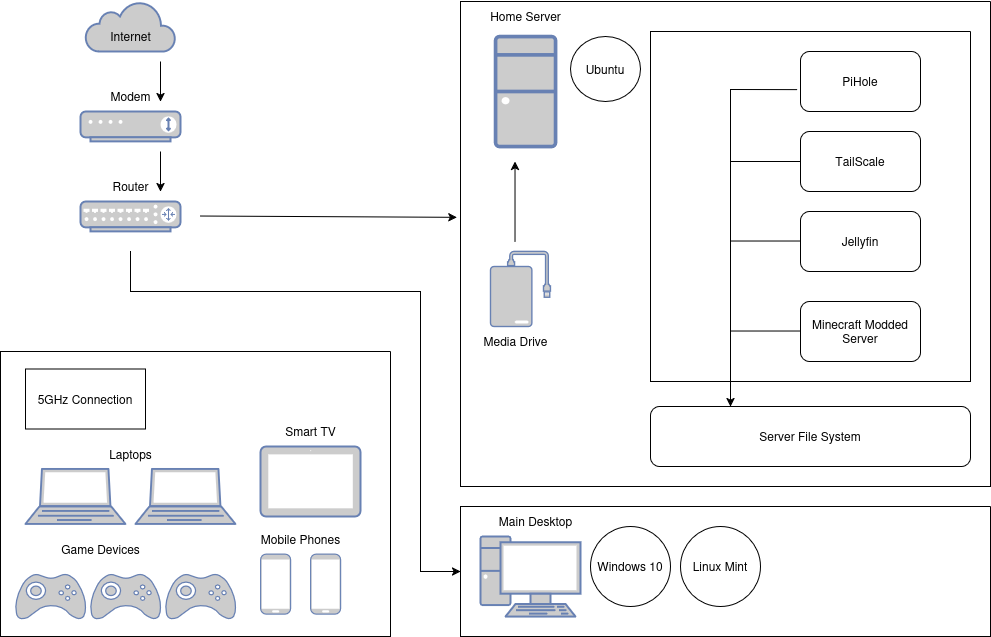

The diagram above was exported from draw.io. Its source (the exported page's mxGraphModel, read from the mxfile embedded in the PNG):
<mxGraphModel dx="1968" dy="1035" grid="1" gridSize="10" guides="1" tooltips="1" connect="1" arrows="1" fold="1" page="1" pageScale="1" pageWidth="1100" pageHeight="850" background="none" math="0" shadow="0">
  <root>
    <mxCell id="0" />
    <mxCell id="1" parent="0" />
    <mxCell id="BDB7kScwkpTWn_ijbBle-1" value="" style="fontColor=#0066CC;verticalAlign=top;verticalLabelPosition=bottom;labelPosition=center;align=center;html=1;outlineConnect=0;fillColor=#CCCCCC;strokeColor=#6881B3;gradientColor=none;gradientDirection=north;strokeWidth=2;shape=mxgraph.networks.pc;" vertex="1" parent="1">
      <mxGeometry x="530" y="625" width="100" height="80" as="geometry" />
    </mxCell>
    <mxCell id="BDB7kScwkpTWn_ijbBle-3" value="" style="fontColor=#0066CC;verticalAlign=top;verticalLabelPosition=bottom;labelPosition=center;align=center;html=1;outlineConnect=0;fillColor=#CCCCCC;strokeColor=#6881B3;gradientColor=none;gradientDirection=north;strokeWidth=2;shape=mxgraph.networks.router;" vertex="1" parent="1">
      <mxGeometry x="130" y="290" width="100" height="30" as="geometry" />
    </mxCell>
    <mxCell id="BDB7kScwkpTWn_ijbBle-4" value="" style="fontColor=#0066CC;verticalAlign=top;verticalLabelPosition=bottom;labelPosition=center;align=center;html=1;outlineConnect=0;fillColor=#CCCCCC;strokeColor=#6881B3;gradientColor=none;gradientDirection=north;strokeWidth=2;shape=mxgraph.networks.modem;" vertex="1" parent="1">
      <mxGeometry x="130" y="200" width="100" height="30" as="geometry" />
    </mxCell>
    <mxCell id="BDB7kScwkpTWn_ijbBle-5" value="" style="fontColor=#0066CC;verticalAlign=top;verticalLabelPosition=bottom;labelPosition=center;align=center;html=1;outlineConnect=0;fillColor=#CCCCCC;strokeColor=#6881B3;gradientColor=none;gradientDirection=north;strokeWidth=2;shape=mxgraph.networks.desktop_pc;" vertex="1" parent="1">
      <mxGeometry x="545" y="125" width="60" height="110" as="geometry" />
    </mxCell>
    <mxCell id="BDB7kScwkpTWn_ijbBle-7" value="&lt;div&gt;Main Desktop&lt;/div&gt;" style="text;html=1;align=center;verticalAlign=middle;resizable=0;points=[];autosize=1;strokeColor=none;fillColor=none;" vertex="1" parent="1">
      <mxGeometry x="535" y="595" width="100" height="30" as="geometry" />
    </mxCell>
    <mxCell id="BDB7kScwkpTWn_ijbBle-8" value="" style="html=1;outlineConnect=0;fillColor=#CCCCCC;strokeColor=#6881B3;gradientColor=none;gradientDirection=north;strokeWidth=2;shape=mxgraph.networks.cloud;fontColor=#ffffff;" vertex="1" parent="1">
      <mxGeometry x="135" y="90" width="90" height="50" as="geometry" />
    </mxCell>
    <mxCell id="BDB7kScwkpTWn_ijbBle-9" value="Internet" style="text;html=1;align=center;verticalAlign=middle;resizable=0;points=[];autosize=1;strokeColor=none;fillColor=none;" vertex="1" parent="1">
      <mxGeometry x="150" y="110" width="60" height="30" as="geometry" />
    </mxCell>
    <mxCell id="BDB7kScwkpTWn_ijbBle-10" value="&lt;div&gt;Modem&lt;/div&gt;" style="text;html=1;align=center;verticalAlign=middle;resizable=0;points=[];autosize=1;strokeColor=none;fillColor=none;" vertex="1" parent="1">
      <mxGeometry x="150" y="170" width="60" height="30" as="geometry" />
    </mxCell>
    <mxCell id="BDB7kScwkpTWn_ijbBle-11" value="Router" style="text;html=1;align=center;verticalAlign=middle;resizable=0;points=[];autosize=1;strokeColor=none;fillColor=none;" vertex="1" parent="1">
      <mxGeometry x="150" y="260" width="60" height="30" as="geometry" />
    </mxCell>
    <mxCell id="BDB7kScwkpTWn_ijbBle-13" value="Home Server" style="text;html=1;align=center;verticalAlign=middle;resizable=0;points=[];autosize=1;strokeColor=none;fillColor=none;" vertex="1" parent="1">
      <mxGeometry x="530" y="90" width="90" height="30" as="geometry" />
    </mxCell>
    <mxCell id="BDB7kScwkpTWn_ijbBle-59" value="" style="swimlane;startSize=0;" vertex="1" parent="1">
      <mxGeometry x="510" y="90" width="530" height="485" as="geometry" />
    </mxCell>
    <mxCell id="BDB7kScwkpTWn_ijbBle-60" value="Ubuntu" style="ellipse;whiteSpace=wrap;html=1;" vertex="1" parent="BDB7kScwkpTWn_ijbBle-59">
      <mxGeometry x="110" y="35" width="70" height="65" as="geometry" />
    </mxCell>
    <mxCell id="BDB7kScwkpTWn_ijbBle-61" value="" style="swimlane;startSize=0;" vertex="1" parent="BDB7kScwkpTWn_ijbBle-59">
      <mxGeometry x="190" y="30" width="320" height="350" as="geometry" />
    </mxCell>
    <mxCell id="BDB7kScwkpTWn_ijbBle-62" value="PiHole" style="rounded=1;whiteSpace=wrap;html=1;" vertex="1" parent="BDB7kScwkpTWn_ijbBle-61">
      <mxGeometry x="150" y="20" width="120" height="60" as="geometry" />
    </mxCell>
    <mxCell id="BDB7kScwkpTWn_ijbBle-64" value="&lt;div&gt;TailScale&lt;/div&gt;" style="rounded=1;whiteSpace=wrap;html=1;" vertex="1" parent="BDB7kScwkpTWn_ijbBle-61">
      <mxGeometry x="150" y="100" width="120" height="60" as="geometry" />
    </mxCell>
    <mxCell id="BDB7kScwkpTWn_ijbBle-65" value="Jellyfin" style="rounded=1;whiteSpace=wrap;html=1;" vertex="1" parent="BDB7kScwkpTWn_ijbBle-61">
      <mxGeometry x="150" y="180" width="120" height="60" as="geometry" />
    </mxCell>
    <mxCell id="BDB7kScwkpTWn_ijbBle-66" value="Minecraft Modded Server" style="rounded=1;whiteSpace=wrap;html=1;" vertex="1" parent="BDB7kScwkpTWn_ijbBle-61">
      <mxGeometry x="150" y="270" width="120" height="60" as="geometry" />
    </mxCell>
    <mxCell id="BDB7kScwkpTWn_ijbBle-73" value="" style="endArrow=none;html=1;rounded=0;" edge="1" parent="BDB7kScwkpTWn_ijbBle-61">
      <mxGeometry width="50" height="50" relative="1" as="geometry">
        <mxPoint x="80" y="130" as="sourcePoint" />
        <mxPoint x="150" y="130" as="targetPoint" />
      </mxGeometry>
    </mxCell>
    <mxCell id="BDB7kScwkpTWn_ijbBle-75" value="" style="endArrow=none;html=1;rounded=0;" edge="1" parent="BDB7kScwkpTWn_ijbBle-61">
      <mxGeometry width="50" height="50" relative="1" as="geometry">
        <mxPoint x="80" y="299.52" as="sourcePoint" />
        <mxPoint x="150" y="299.52" as="targetPoint" />
      </mxGeometry>
    </mxCell>
    <mxCell id="BDB7kScwkpTWn_ijbBle-74" value="" style="endArrow=none;html=1;rounded=0;" edge="1" parent="BDB7kScwkpTWn_ijbBle-61">
      <mxGeometry width="50" height="50" relative="1" as="geometry">
        <mxPoint x="80" y="209.52" as="sourcePoint" />
        <mxPoint x="150" y="209.52" as="targetPoint" />
      </mxGeometry>
    </mxCell>
    <mxCell id="BDB7kScwkpTWn_ijbBle-6" value="" style="fontColor=#0066CC;verticalAlign=top;verticalLabelPosition=bottom;labelPosition=center;align=center;html=1;outlineConnect=0;fillColor=#CCCCCC;strokeColor=#6881B3;gradientColor=none;gradientDirection=north;strokeWidth=2;shape=mxgraph.networks.external_storage;" vertex="1" parent="BDB7kScwkpTWn_ijbBle-59">
      <mxGeometry x="30" y="250" width="60" height="75" as="geometry" />
    </mxCell>
    <mxCell id="BDB7kScwkpTWn_ijbBle-15" value="Media Drive" style="text;html=1;align=center;verticalAlign=middle;resizable=0;points=[];autosize=1;strokeColor=none;fillColor=none;" vertex="1" parent="BDB7kScwkpTWn_ijbBle-59">
      <mxGeometry x="10" y="325" width="90" height="30" as="geometry" />
    </mxCell>
    <mxCell id="BDB7kScwkpTWn_ijbBle-67" value="" style="endArrow=classic;html=1;rounded=0;entryX=0.25;entryY=0.955;entryDx=0;entryDy=0;entryPerimeter=0;" edge="1" parent="BDB7kScwkpTWn_ijbBle-59">
      <mxGeometry width="50" height="50" relative="1" as="geometry">
        <mxPoint x="54.519999999999996" y="239.95" as="sourcePoint" />
        <mxPoint x="54.519999999999996" y="159.99999999999994" as="targetPoint" />
      </mxGeometry>
    </mxCell>
    <mxCell id="BDB7kScwkpTWn_ijbBle-69" value="Server File System" style="rounded=1;whiteSpace=wrap;html=1;" vertex="1" parent="BDB7kScwkpTWn_ijbBle-59">
      <mxGeometry x="190" y="405" width="320" height="60" as="geometry" />
    </mxCell>
    <mxCell id="BDB7kScwkpTWn_ijbBle-71" value="" style="endArrow=classic;html=1;rounded=0;exitX=-0.027;exitY=0.635;exitDx=0;exitDy=0;exitPerimeter=0;entryX=0.25;entryY=0;entryDx=0;entryDy=0;" edge="1" parent="BDB7kScwkpTWn_ijbBle-59" source="BDB7kScwkpTWn_ijbBle-62" target="BDB7kScwkpTWn_ijbBle-69">
      <mxGeometry width="50" height="50" relative="1" as="geometry">
        <mxPoint x="240" y="105" as="sourcePoint" />
        <mxPoint x="290" y="55" as="targetPoint" />
        <Array as="points">
          <mxPoint x="270" y="88" />
        </Array>
      </mxGeometry>
    </mxCell>
    <mxCell id="BDB7kScwkpTWn_ijbBle-76" value="&lt;div&gt;Windows 10&lt;/div&gt;" style="ellipse;whiteSpace=wrap;html=1;" vertex="1" parent="1">
      <mxGeometry x="640" y="615" width="80" height="80" as="geometry" />
    </mxCell>
    <mxCell id="BDB7kScwkpTWn_ijbBle-77" value="Linux Mint" style="ellipse;whiteSpace=wrap;html=1;" vertex="1" parent="1">
      <mxGeometry x="730" y="615" width="80" height="80" as="geometry" />
    </mxCell>
    <mxCell id="BDB7kScwkpTWn_ijbBle-78" value="" style="swimlane;startSize=0;" vertex="1" parent="1">
      <mxGeometry x="510" y="595" width="530" height="130" as="geometry" />
    </mxCell>
    <mxCell id="BDB7kScwkpTWn_ijbBle-79" value="" style="endArrow=classic;html=1;rounded=0;" edge="1" parent="1">
      <mxGeometry width="50" height="50" relative="1" as="geometry">
        <mxPoint x="210" y="150" as="sourcePoint" />
        <mxPoint x="210" y="190" as="targetPoint" />
      </mxGeometry>
    </mxCell>
    <mxCell id="BDB7kScwkpTWn_ijbBle-80" value="" style="endArrow=classic;html=1;rounded=0;" edge="1" parent="1">
      <mxGeometry width="50" height="50" relative="1" as="geometry">
        <mxPoint x="210" y="240" as="sourcePoint" />
        <mxPoint x="210" y="280" as="targetPoint" />
      </mxGeometry>
    </mxCell>
    <mxCell id="BDB7kScwkpTWn_ijbBle-81" value="" style="endArrow=classic;html=1;rounded=0;entryX=-0.007;entryY=0.445;entryDx=0;entryDy=0;entryPerimeter=0;" edge="1" parent="1" target="BDB7kScwkpTWn_ijbBle-59">
      <mxGeometry width="50" height="50" relative="1" as="geometry">
        <mxPoint x="250" y="304.52" as="sourcePoint" />
        <mxPoint x="480" y="305" as="targetPoint" />
      </mxGeometry>
    </mxCell>
    <mxCell id="BDB7kScwkpTWn_ijbBle-83" value="" style="swimlane;startSize=0;" vertex="1" parent="1">
      <mxGeometry x="50" y="440" width="390" height="285" as="geometry" />
    </mxCell>
    <mxCell id="BDB7kScwkpTWn_ijbBle-84" value="" style="fontColor=#0066CC;verticalAlign=top;verticalLabelPosition=bottom;labelPosition=center;align=center;html=1;outlineConnect=0;fillColor=#CCCCCC;strokeColor=#6881B3;gradientColor=none;gradientDirection=north;strokeWidth=2;shape=mxgraph.networks.mobile;" vertex="1" parent="BDB7kScwkpTWn_ijbBle-83">
      <mxGeometry x="260" y="202.5" width="30" height="60" as="geometry" />
    </mxCell>
    <mxCell id="BDB7kScwkpTWn_ijbBle-85" value="" style="fontColor=#0066CC;verticalAlign=top;verticalLabelPosition=bottom;labelPosition=center;align=center;html=1;outlineConnect=0;fillColor=#CCCCCC;strokeColor=#6881B3;gradientColor=none;gradientDirection=north;strokeWidth=2;shape=mxgraph.networks.mobile;" vertex="1" parent="BDB7kScwkpTWn_ijbBle-83">
      <mxGeometry x="310" y="202.5" width="30" height="60" as="geometry" />
    </mxCell>
    <mxCell id="BDB7kScwkpTWn_ijbBle-86" value="" style="fontColor=#0066CC;verticalAlign=top;verticalLabelPosition=bottom;labelPosition=center;align=center;html=1;outlineConnect=0;fillColor=#CCCCCC;strokeColor=#6881B3;gradientColor=none;gradientDirection=north;strokeWidth=2;shape=mxgraph.networks.laptop;" vertex="1" parent="BDB7kScwkpTWn_ijbBle-83">
      <mxGeometry x="25" y="117.5" width="100" height="55" as="geometry" />
    </mxCell>
    <mxCell id="BDB7kScwkpTWn_ijbBle-87" value="" style="fontColor=#0066CC;verticalAlign=top;verticalLabelPosition=bottom;labelPosition=center;align=center;html=1;outlineConnect=0;fillColor=#CCCCCC;strokeColor=#6881B3;gradientColor=none;gradientDirection=north;strokeWidth=2;shape=mxgraph.networks.laptop;" vertex="1" parent="BDB7kScwkpTWn_ijbBle-83">
      <mxGeometry x="135" y="117.5" width="100" height="55" as="geometry" />
    </mxCell>
    <mxCell id="BDB7kScwkpTWn_ijbBle-88" value="" style="fontColor=#0066CC;verticalAlign=top;verticalLabelPosition=bottom;labelPosition=center;align=center;html=1;outlineConnect=0;fillColor=#CCCCCC;strokeColor=#6881B3;gradientColor=none;gradientDirection=north;strokeWidth=2;shape=mxgraph.networks.gamepad;" vertex="1" parent="BDB7kScwkpTWn_ijbBle-83">
      <mxGeometry x="15" y="222.5" width="70" height="45" as="geometry" />
    </mxCell>
    <mxCell id="BDB7kScwkpTWn_ijbBle-89" value="" style="fontColor=#0066CC;verticalAlign=top;verticalLabelPosition=bottom;labelPosition=center;align=center;html=1;outlineConnect=0;fillColor=#CCCCCC;strokeColor=#6881B3;gradientColor=none;gradientDirection=north;strokeWidth=2;shape=mxgraph.networks.gamepad;" vertex="1" parent="BDB7kScwkpTWn_ijbBle-83">
      <mxGeometry x="90" y="222.5" width="70" height="45" as="geometry" />
    </mxCell>
    <mxCell id="BDB7kScwkpTWn_ijbBle-90" value="" style="fontColor=#0066CC;verticalAlign=top;verticalLabelPosition=bottom;labelPosition=center;align=center;html=1;outlineConnect=0;fillColor=#CCCCCC;strokeColor=#6881B3;gradientColor=none;gradientDirection=north;strokeWidth=2;shape=mxgraph.networks.gamepad;" vertex="1" parent="BDB7kScwkpTWn_ijbBle-83">
      <mxGeometry x="165" y="222.5" width="70" height="45" as="geometry" />
    </mxCell>
    <mxCell id="BDB7kScwkpTWn_ijbBle-91" value="Mobile Phones" style="text;html=1;align=center;verticalAlign=middle;resizable=0;points=[];autosize=1;strokeColor=none;fillColor=none;" vertex="1" parent="BDB7kScwkpTWn_ijbBle-83">
      <mxGeometry x="250" y="172.5" width="100" height="30" as="geometry" />
    </mxCell>
    <mxCell id="BDB7kScwkpTWn_ijbBle-92" value="Laptops" style="text;html=1;align=center;verticalAlign=middle;resizable=0;points=[];autosize=1;strokeColor=none;fillColor=none;" vertex="1" parent="BDB7kScwkpTWn_ijbBle-83">
      <mxGeometry x="95" y="87.5" width="70" height="30" as="geometry" />
    </mxCell>
    <mxCell id="BDB7kScwkpTWn_ijbBle-93" value="Game Devices" style="text;html=1;align=center;verticalAlign=middle;resizable=0;points=[];autosize=1;strokeColor=none;fillColor=none;" vertex="1" parent="BDB7kScwkpTWn_ijbBle-83">
      <mxGeometry x="50" y="182.5" width="100" height="30" as="geometry" />
    </mxCell>
    <mxCell id="BDB7kScwkpTWn_ijbBle-95" value="5GHz Connection" style="whiteSpace=wrap;html=1;" vertex="1" parent="BDB7kScwkpTWn_ijbBle-83">
      <mxGeometry x="25" y="17.5" width="120" height="60" as="geometry" />
    </mxCell>
    <mxCell id="BDB7kScwkpTWn_ijbBle-96" value="" style="fontColor=#0066CC;verticalAlign=top;verticalLabelPosition=bottom;labelPosition=center;align=center;html=1;outlineConnect=0;fillColor=#CCCCCC;strokeColor=#6881B3;gradientColor=none;gradientDirection=north;strokeWidth=2;shape=mxgraph.networks.tablet;" vertex="1" parent="BDB7kScwkpTWn_ijbBle-83">
      <mxGeometry x="260" y="95" width="100" height="70" as="geometry" />
    </mxCell>
    <mxCell id="BDB7kScwkpTWn_ijbBle-97" value="Smart TV" style="text;html=1;align=center;verticalAlign=middle;resizable=0;points=[];autosize=1;strokeColor=none;fillColor=none;" vertex="1" parent="BDB7kScwkpTWn_ijbBle-83">
      <mxGeometry x="275" y="65" width="70" height="30" as="geometry" />
    </mxCell>
    <mxCell id="BDB7kScwkpTWn_ijbBle-98" value="" style="endArrow=classic;html=1;rounded=0;entryX=0;entryY=0.5;entryDx=0;entryDy=0;" edge="1" parent="1" target="BDB7kScwkpTWn_ijbBle-78">
      <mxGeometry width="50" height="50" relative="1" as="geometry">
        <mxPoint x="180" y="340" as="sourcePoint" />
        <mxPoint x="480" y="670" as="targetPoint" />
        <Array as="points">
          <mxPoint x="180" y="380" />
          <mxPoint x="430" y="380" />
          <mxPoint x="470" y="380" />
          <mxPoint x="470" y="660" />
        </Array>
      </mxGeometry>
    </mxCell>
  </root>
</mxGraphModel>